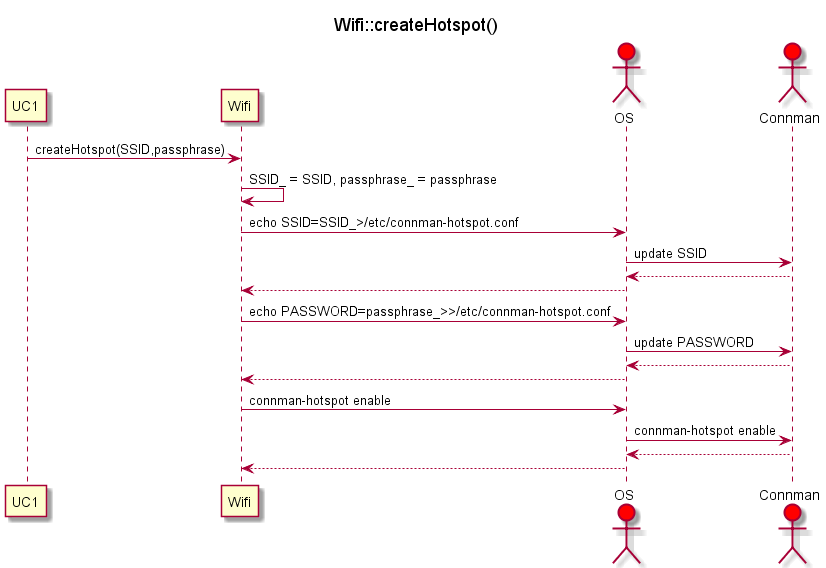

The diagram above was rendered by PlantUML. Its source (embedded in the PNG):
@startuml
title Wifi::createHotspot()
participant UC1
participant Wifi
actor OS #red
actor Connman #red

UC1 -> Wifi : createHotspot(SSID,passphrase)
Wifi -> Wifi : SSID_ = SSID, passphrase_ = passphrase
Wifi -> OS : echo SSID=SSID_>/etc/connman-hotspot.conf
OS -> Connman : update SSID
OS <-- Connman
Wifi <-- OS

Wifi -> OS : echo PASSWORD=passphrase_>>/etc/connman-hotspot.conf
OS -> Connman : update PASSWORD
OS <-- Connman
Wifi <-- OS

Wifi -> OS : connman-hotspot enable
OS -> Connman : connman-hotspot enable
OS <-- Connman
Wifi <-- OS

@enduml